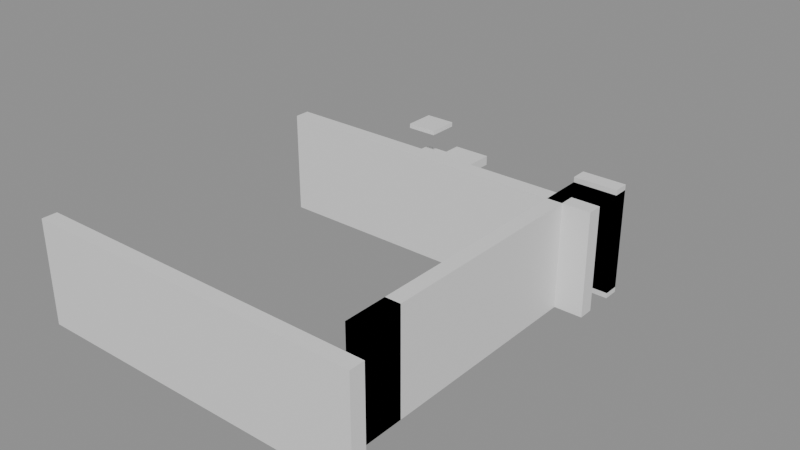 # Source: building_lego.blend  (saved by Blender 5.0.119; exported with 4.5.12 LTS)
import bpy
from mathutils import Matrix  # noqa: F401  (used for matrix-valued properties, if any)

bpy.ops.wm.read_factory_settings(use_empty=True)
scene = bpy.context.scene
scene.name = 'Scene'

# ---- collections
col_01_paredes_externas = bpy.data.collections.new('01_Paredes_Externas'); scene.collection.children.link(col_01_paredes_externas)
col_02_paredes_internas = bpy.data.collections.new('02_Paredes_Internas'); scene.collection.children.link(col_02_paredes_internas)
col_03_pisos_escadas = bpy.data.collections.new('03_Pisos_Escadas'); scene.collection.children.link(col_03_pisos_escadas)
col_04_moveis_decoracoes = bpy.data.collections.new('04_Moveis_Decoracoes'); scene.collection.children.link(col_04_moveis_decoracoes)

# ---- materials (node trees are filled in below, after node groups)
mat_mat_parede_externa = bpy.data.materials.new('Mat_Parede_Externa')
mat_mat_parede_interna = bpy.data.materials.new('Mat_Parede_Interna')
mat_mat_pisos = bpy.data.materials.new('Mat_Pisos')
mat_mat_moveis = bpy.data.materials.new('Mat_Moveis')

# ---- material node trees
mat_mat_parede_externa.use_nodes = True; mat_mat_parede_externa.node_tree.nodes.clear()
_N = mat_mat_parede_externa.node_tree.nodes; _L = mat_mat_parede_externa.node_tree.links
n0 = _N.new('ShaderNodeBsdfPrincipled'); n0.name = 'BSDF - Pré-fundamentado'; n0.location = (-200, 100)
n1 = _N.new('ShaderNodeOutputMaterial'); n1.name = 'Saída de material'; n1.location = (200, 100)
_L.new(n0.outputs[0], n1.inputs[0])
n1.is_active_output = True
mat_mat_parede_interna.use_nodes = True; mat_mat_parede_interna.node_tree.nodes.clear()
_N = mat_mat_parede_interna.node_tree.nodes; _L = mat_mat_parede_interna.node_tree.links
n0 = _N.new('ShaderNodeBsdfPrincipled'); n0.name = 'BSDF - Pré-fundamentado'; n0.location = (-200, 100)
n1 = _N.new('ShaderNodeOutputMaterial'); n1.name = 'Saída de material'; n1.location = (200, 100)
_L.new(n0.outputs[0], n1.inputs[0])
n1.is_active_output = True
mat_mat_pisos.use_nodes = True; mat_mat_pisos.node_tree.nodes.clear()
_N = mat_mat_pisos.node_tree.nodes; _L = mat_mat_pisos.node_tree.links
n0 = _N.new('ShaderNodeBsdfPrincipled'); n0.name = 'BSDF - Pré-fundamentado'; n0.location = (-200, 100)
n1 = _N.new('ShaderNodeOutputMaterial'); n1.name = 'Saída de material'; n1.location = (200, 100)
_L.new(n0.outputs[0], n1.inputs[0])
n1.is_active_output = True
mat_mat_moveis.use_nodes = True; mat_mat_moveis.node_tree.nodes.clear()
_N = mat_mat_moveis.node_tree.nodes; _L = mat_mat_moveis.node_tree.links
n0 = _N.new('ShaderNodeBsdfPrincipled'); n0.name = 'BSDF - Pré-fundamentado'; n0.location = (-200, 100)
n1 = _N.new('ShaderNodeOutputMaterial'); n1.name = 'Saída de material'; n1.location = (200, 100)
_L.new(n0.outputs[0], n1.inputs[0])
n1.is_active_output = True

# ---- meshes
me_bloco_stone_wall_4424_4400_z0 = bpy.data.meshes.new('Bloco_stone_wall_4424_4400_z0')
me_bloco_stone_wall_4424_4400_z0.from_pydata([(-0.5, -0.175, -1.2), (0.5, -0.175, -1.2), (0.5, 0.175, -1.2), (-0.5, 0.175, -1.2), (-0.5, -0.175, 1.2), (0.5, -0.175, 1.2), (0.5, 0.175, 1.2), (-0.5, 0.175, 1.2)], [], [(0, 1, 2, 3), (4, 7, 6, 5), (0, 4, 5, 1), (2, 6, 7, 3), (0, 3, 7, 4), (1, 5, 6, 2)])
me_bloco_stone_wall_4424_4400_z0.materials.append(mat_mat_parede_externa)
me_bloco_stone_wall_4424_4400_z0.update()
me_bloco_stone_wall_4425_4400_z0 = bpy.data.meshes.new('Bloco_stone_wall_4425_4400_z0')
me_bloco_stone_wall_4425_4400_z0.from_pydata([(-0.5, -0.175, -1.2), (0.5, -0.175, -1.2), (0.5, 0.175, -1.2), (-0.5, 0.175, -1.2), (-0.5, -0.175, 1.2), (0.5, -0.175, 1.2), (0.5, 0.175, 1.2), (-0.5, 0.175, 1.2)], [], [(0, 1, 2, 3), (4, 7, 6, 5), (0, 4, 5, 1), (2, 6, 7, 3), (0, 3, 7, 4), (1, 5, 6, 2)])
me_bloco_stone_wall_4425_4400_z0.materials.append(mat_mat_parede_externa)
me_bloco_stone_wall_4425_4400_z0.update()
me_bloco_stone_wall_4426_4400_z0 = bpy.data.meshes.new('Bloco_stone_wall_4426_4400_z0')
me_bloco_stone_wall_4426_4400_z0.from_pydata([(-0.5, -0.175, -1.2), (0.5, -0.175, -1.2), (0.5, 0.175, -1.2), (-0.5, 0.175, -1.2), (-0.5, -0.175, 1.2), (0.5, -0.175, 1.2), (0.5, 0.175, 1.2), (-0.5, 0.175, 1.2)], [], [(0, 1, 2, 3), (4, 7, 6, 5), (0, 4, 5, 1), (2, 6, 7, 3), (0, 3, 7, 4), (1, 5, 6, 2)])
me_bloco_stone_wall_4426_4400_z0.materials.append(mat_mat_parede_externa)
me_bloco_stone_wall_4426_4400_z0.update()
me_bloco_stone_wall_4427_4400_z0 = bpy.data.meshes.new('Bloco_stone_wall_4427_4400_z0')
me_bloco_stone_wall_4427_4400_z0.from_pydata([(-0.5, -0.175, -1.2), (0.5, -0.175, -1.2), (0.5, 0.175, -1.2), (-0.5, 0.175, -1.2), (-0.5, -0.175, 1.2), (0.5, -0.175, 1.2), (0.5, 0.175, 1.2), (-0.5, 0.175, 1.2)], [], [(0, 1, 2, 3), (4, 7, 6, 5), (0, 4, 5, 1), (2, 6, 7, 3), (0, 3, 7, 4), (1, 5, 6, 2)])
me_bloco_stone_wall_4427_4400_z0.materials.append(mat_mat_parede_externa)
me_bloco_stone_wall_4427_4400_z0.update()
me_bloco_stone_wall_4428_4400_z0 = bpy.data.meshes.new('Bloco_stone_wall_4428_4400_z0')
me_bloco_stone_wall_4428_4400_z0.from_pydata([(-0.5, -0.175, -1.2), (0.5, -0.175, -1.2), (0.5, 0.175, -1.2), (-0.5, 0.175, -1.2), (-0.5, -0.175, 1.2), (0.5, -0.175, 1.2), (0.5, 0.175, 1.2), (-0.5, 0.175, 1.2)], [], [(0, 1, 2, 3), (4, 7, 6, 5), (0, 4, 5, 1), (2, 6, 7, 3), (0, 3, 7, 4), (1, 5, 6, 2)])
me_bloco_stone_wall_4428_4400_z0.materials.append(mat_mat_parede_externa)
me_bloco_stone_wall_4428_4400_z0.update()
me_bloco_stone_wall_4429_4400_z0 = bpy.data.meshes.new('Bloco_stone_wall_4429_4400_z0')
me_bloco_stone_wall_4429_4400_z0.from_pydata([(-0.5, -0.175, -1.2), (0.5, -0.175, -1.2), (0.5, 0.175, -1.2), (-0.5, 0.175, -1.2), (-0.5, -0.175, 1.2), (0.5, -0.175, 1.2), (0.5, 0.175, 1.2), (-0.5, 0.175, 1.2)], [], [(0, 1, 2, 3), (4, 7, 6, 5), (0, 4, 5, 1), (2, 6, 7, 3), (0, 3, 7, 4), (1, 5, 6, 2)])
me_bloco_stone_wall_4429_4400_z0.materials.append(mat_mat_parede_externa)
me_bloco_stone_wall_4429_4400_z0.update()
me_bloco_stone_wall_4430_4400_z0 = bpy.data.meshes.new('Bloco_stone_wall_4430_4400_z0')
me_bloco_stone_wall_4430_4400_z0.from_pydata([(-0.5, -0.175, -1.2), (0.5, -0.175, -1.2), (0.5, 0.175, -1.2), (-0.5, 0.175, -1.2), (-0.5, -0.175, 1.2), (0.5, -0.175, 1.2), (0.5, 0.175, 1.2), (-0.5, 0.175, 1.2)], [], [(0, 1, 2, 3), (4, 7, 6, 5), (0, 4, 5, 1), (2, 6, 7, 3), (0, 3, 7, 4), (1, 5, 6, 2)])
me_bloco_stone_wall_4430_4400_z0.materials.append(mat_mat_parede_externa)
me_bloco_stone_wall_4430_4400_z0.update()
me_bloco_stone_wall_4431_4400_z0 = bpy.data.meshes.new('Bloco_stone_wall_4431_4400_z0')
me_bloco_stone_wall_4431_4400_z0.from_pydata([(-0.5, -0.175, -1.2), (0.5, -0.175, -1.2), (0.5, 0.175, -1.2), (-0.5, 0.175, -1.2), (-0.5, -0.175, 1.2), (0.5, -0.175, 1.2), (0.5, 0.175, 1.2), (-0.5, 0.175, 1.2)], [], [(0, 1, 2, 3), (4, 7, 6, 5), (0, 4, 5, 1), (2, 6, 7, 3), (0, 3, 7, 4), (1, 5, 6, 2)])
me_bloco_stone_wall_4431_4400_z0.materials.append(mat_mat_parede_externa)
me_bloco_stone_wall_4431_4400_z0.update()
me_bloco_stone_arch_4431_4408_z0 = bpy.data.meshes.new('Bloco_stone_arch_4431_4408_z0')
me_bloco_stone_arch_4431_4408_z0.from_pydata([(-0.5, -0.175, -1.2), (0.5, -0.175, -1.2), (0.5, 0.175, -1.2), (-0.5, 0.175, -1.2), (-0.5, -0.175, 1.2), (0.5, -0.175, 1.2), (0.5, 0.175, 1.2), (-0.5, 0.175, 1.2)], [], [(0, 1, 2, 3), (4, 7, 6, 5), (0, 4, 5, 1), (2, 6, 7, 3), (0, 3, 7, 4), (1, 5, 6, 2)])
me_bloco_stone_arch_4431_4408_z0.materials.append(mat_mat_parede_externa)
me_bloco_stone_arch_4431_4408_z0.update()
me_bloco_stone_arch_4431_4408_z1 = bpy.data.meshes.new('Bloco_stone_arch_4431_4408_z1')
me_bloco_stone_arch_4431_4408_z1.from_pydata([(-0.5, -0.175, -1.2), (0.5, -0.175, -1.2), (0.5, 0.175, -1.2), (-0.5, 0.175, -1.2), (-0.5, -0.175, 1.2), (0.5, -0.175, 1.2), (0.5, 0.175, 1.2), (-0.5, 0.175, 1.2)], [], [(0, 1, 2, 3), (4, 7, 6, 5), (0, 4, 5, 1), (2, 6, 7, 3), (0, 3, 7, 4), (1, 5, 6, 2)])
me_bloco_stone_arch_4431_4408_z1.materials.append(mat_mat_parede_externa)
me_bloco_stone_arch_4431_4408_z1.update()
me_bloco_stone_wall_4431_4401_z0 = bpy.data.meshes.new('Bloco_stone_wall_4431_4401_z0')
me_bloco_stone_wall_4431_4401_z0.from_pydata([(-0.175, -0.5, -1.2), (0.175, -0.5, -1.2), (0.175, 0.5, -1.2), (-0.175, 0.5, -1.2), (-0.175, -0.5, 1.2), (0.175, -0.5, 1.2), (0.175, 0.5, 1.2), (-0.175, 0.5, 1.2)], [], [(0, 1, 2, 3), (4, 7, 6, 5), (0, 4, 5, 1), (2, 6, 7, 3), (0, 3, 7, 4), (1, 5, 6, 2)])
me_bloco_stone_wall_4431_4401_z0.materials.append(mat_mat_parede_externa)
me_bloco_stone_wall_4431_4401_z0.update()
me_bloco_stone_post_4431_4401_z0 = bpy.data.meshes.new('Bloco_stone_post_4431_4401_z0')
me_bloco_stone_post_4431_4401_z0.from_pydata([(-0.175, -0.5, -1.2), (0.175, -0.5, -1.2), (0.175, 0.5, -1.2), (-0.175, 0.5, -1.2), (-0.175, -0.5, 1.2), (0.175, -0.5, 1.2), (0.175, 0.5, 1.2), (-0.175, 0.5, 1.2)], [], [(0, 1, 2, 3), (4, 7, 6, 5), (0, 4, 5, 1), (2, 6, 7, 3), (0, 3, 7, 4), (1, 5, 6, 2)])
me_bloco_stone_post_4431_4401_z0.materials.append(mat_mat_parede_externa)
me_bloco_stone_post_4431_4401_z0.update()
me_bloco_stone_wall_4431_4402_z0 = bpy.data.meshes.new('Bloco_stone_wall_4431_4402_z0')
me_bloco_stone_wall_4431_4402_z0.from_pydata([(-0.175, -0.5, -1.2), (0.175, -0.5, -1.2), (0.175, 0.5, -1.2), (-0.175, 0.5, -1.2), (-0.175, -0.5, 1.2), (0.175, -0.5, 1.2), (0.175, 0.5, 1.2), (-0.175, 0.5, 1.2)], [], [(0, 1, 2, 3), (4, 7, 6, 5), (0, 4, 5, 1), (2, 6, 7, 3), (0, 3, 7, 4), (1, 5, 6, 2)])
me_bloco_stone_wall_4431_4402_z0.materials.append(mat_mat_parede_externa)
me_bloco_stone_wall_4431_4402_z0.update()
me_bloco_stone_wall_4431_4403_z0 = bpy.data.meshes.new('Bloco_stone_wall_4431_4403_z0')
me_bloco_stone_wall_4431_4403_z0.from_pydata([(-0.175, -0.5, -1.2), (0.175, -0.5, -1.2), (0.175, 0.5, -1.2), (-0.175, 0.5, -1.2), (-0.175, -0.5, 1.2), (0.175, -0.5, 1.2), (0.175, 0.5, 1.2), (-0.175, 0.5, 1.2)], [], [(0, 1, 2, 3), (4, 7, 6, 5), (0, 4, 5, 1), (2, 6, 7, 3), (0, 3, 7, 4), (1, 5, 6, 2)])
me_bloco_stone_wall_4431_4403_z0.materials.append(mat_mat_parede_externa)
me_bloco_stone_wall_4431_4403_z0.update()
me_bloco_stone_wall_4431_4404_z0 = bpy.data.meshes.new('Bloco_stone_wall_4431_4404_z0')
me_bloco_stone_wall_4431_4404_z0.from_pydata([(-0.175, -0.5, -1.2), (0.175, -0.5, -1.2), (0.175, 0.5, -1.2), (-0.175, 0.5, -1.2), (-0.175, -0.5, 1.2), (0.175, -0.5, 1.2), (0.175, 0.5, 1.2), (-0.175, 0.5, 1.2)], [], [(0, 1, 2, 3), (4, 7, 6, 5), (0, 4, 5, 1), (2, 6, 7, 3), (0, 3, 7, 4), (1, 5, 6, 2)])
me_bloco_stone_wall_4431_4404_z0.materials.append(mat_mat_parede_externa)
me_bloco_stone_wall_4431_4404_z0.update()
me_bloco_stone_wall_4431_4405_z0 = bpy.data.meshes.new('Bloco_stone_wall_4431_4405_z0')
me_bloco_stone_wall_4431_4405_z0.from_pydata([(-0.175, -0.5, -1.2), (0.175, -0.5, -1.2), (0.175, 0.5, -1.2), (-0.175, 0.5, -1.2), (-0.175, -0.5, 1.2), (0.175, -0.5, 1.2), (0.175, 0.5, 1.2), (-0.175, 0.5, 1.2)], [], [(0, 1, 2, 3), (4, 7, 6, 5), (0, 4, 5, 1), (2, 6, 7, 3), (0, 3, 7, 4), (1, 5, 6, 2)])
me_bloco_stone_wall_4431_4405_z0.materials.append(mat_mat_parede_externa)
me_bloco_stone_wall_4431_4405_z0.update()
me_bloco_stone_wall_4431_4406_z0 = bpy.data.meshes.new('Bloco_stone_wall_4431_4406_z0')
me_bloco_stone_wall_4431_4406_z0.from_pydata([(-0.175, -0.5, -1.2), (0.175, -0.5, -1.2), (0.175, 0.5, -1.2), (-0.175, 0.5, -1.2), (-0.175, -0.5, 1.2), (0.175, -0.5, 1.2), (0.175, 0.5, 1.2), (-0.175, 0.5, 1.2)], [], [(0, 1, 2, 3), (4, 7, 6, 5), (0, 4, 5, 1), (2, 6, 7, 3), (0, 3, 7, 4), (1, 5, 6, 2)])
me_bloco_stone_wall_4431_4406_z0.materials.append(mat_mat_parede_externa)
me_bloco_stone_wall_4431_4406_z0.update()
me_bloco_stone_wall_4431_4407_z0_001 = bpy.data.meshes.new('Bloco_stone_wall_4431_4407_z0.001')
me_bloco_stone_wall_4431_4407_z0_001.from_pydata([(-0.175, -0.5, -1.2), (0.175, -0.5, -1.2), (0.175, 0.5, -1.2), (-0.175, 0.5, -1.2), (-0.175, -0.5, 1.2), (0.175, -0.5, 1.2), (0.175, 0.5, 1.2), (-0.175, 0.5, 1.2)], [], [(0, 1, 2, 3), (4, 7, 6, 5), (0, 4, 5, 1), (2, 6, 7, 3), (0, 3, 7, 4), (1, 5, 6, 2)])
me_bloco_stone_wall_4431_4407_z0_001.materials.append(mat_mat_parede_externa)
me_bloco_stone_wall_4431_4407_z0_001.update()
me_bloco_stone_post_4431_4407_z0 = bpy.data.meshes.new('Bloco_stone_post_4431_4407_z0')
me_bloco_stone_post_4431_4407_z0.from_pydata([(-0.175, -0.5, -1.2), (0.175, -0.5, -1.2), (0.175, 0.5, -1.2), (-0.175, 0.5, -1.2), (-0.175, -0.5, 1.2), (0.175, -0.5, 1.2), (0.175, 0.5, 1.2), (-0.175, 0.5, 1.2)], [], [(0, 1, 2, 3), (4, 7, 6, 5), (0, 4, 5, 1), (2, 6, 7, 3), (0, 3, 7, 4), (1, 5, 6, 2)])
me_bloco_stone_post_4431_4407_z0.materials.append(mat_mat_parede_externa)
me_bloco_stone_post_4431_4407_z0.update()
me_bloco_stone_wall_4424_4407_z0 = bpy.data.meshes.new('Bloco_stone_wall_4424_4407_z0')
me_bloco_stone_wall_4424_4407_z0.from_pydata([(-0.5, -0.175, -1.2), (0.5, -0.175, -1.2), (0.5, 0.175, -1.2), (-0.5, 0.175, -1.2), (-0.5, -0.175, 1.2), (0.5, -0.175, 1.2), (0.5, 0.175, 1.2), (-0.5, 0.175, 1.2)], [], [(0, 1, 2, 3), (4, 7, 6, 5), (0, 4, 5, 1), (2, 6, 7, 3), (0, 3, 7, 4), (1, 5, 6, 2)])
me_bloco_stone_wall_4424_4407_z0.materials.append(mat_mat_parede_interna)
me_bloco_stone_wall_4424_4407_z0.update()
me_bloco_stone_wall_4425_4407_z0 = bpy.data.meshes.new('Bloco_stone_wall_4425_4407_z0')
me_bloco_stone_wall_4425_4407_z0.from_pydata([(-0.5, -0.175, -1.2), (0.5, -0.175, -1.2), (0.5, 0.175, -1.2), (-0.5, 0.175, -1.2), (-0.5, -0.175, 1.2), (0.5, -0.175, 1.2), (0.5, 0.175, 1.2), (-0.5, 0.175, 1.2)], [], [(0, 1, 2, 3), (4, 7, 6, 5), (0, 4, 5, 1), (2, 6, 7, 3), (0, 3, 7, 4), (1, 5, 6, 2)])
me_bloco_stone_wall_4425_4407_z0.materials.append(mat_mat_parede_interna)
me_bloco_stone_wall_4425_4407_z0.update()
me_bloco_stone_wall_4426_4407_z0 = bpy.data.meshes.new('Bloco_stone_wall_4426_4407_z0')
me_bloco_stone_wall_4426_4407_z0.from_pydata([(-0.5, -0.175, -1.2), (0.5, -0.175, -1.2), (0.5, 0.175, -1.2), (-0.5, 0.175, -1.2), (-0.5, -0.175, 1.2), (0.5, -0.175, 1.2), (0.5, 0.175, 1.2), (-0.5, 0.175, 1.2)], [], [(0, 1, 2, 3), (4, 7, 6, 5), (0, 4, 5, 1), (2, 6, 7, 3), (0, 3, 7, 4), (1, 5, 6, 2)])
me_bloco_stone_wall_4426_4407_z0.materials.append(mat_mat_parede_interna)
me_bloco_stone_wall_4426_4407_z0.update()
me_bloco_stone_wall_4427_4407_z0 = bpy.data.meshes.new('Bloco_stone_wall_4427_4407_z0')
me_bloco_stone_wall_4427_4407_z0.from_pydata([(-0.5, -0.175, -1.2), (0.5, -0.175, -1.2), (0.5, 0.175, -1.2), (-0.5, 0.175, -1.2), (-0.5, -0.175, 1.2), (0.5, -0.175, 1.2), (0.5, 0.175, 1.2), (-0.5, 0.175, 1.2)], [], [(0, 1, 2, 3), (4, 7, 6, 5), (0, 4, 5, 1), (2, 6, 7, 3), (0, 3, 7, 4), (1, 5, 6, 2)])
me_bloco_stone_wall_4427_4407_z0.materials.append(mat_mat_parede_interna)
me_bloco_stone_wall_4427_4407_z0.update()
me_bloco_stone_wall_4428_4407_z0 = bpy.data.meshes.new('Bloco_stone_wall_4428_4407_z0')
me_bloco_stone_wall_4428_4407_z0.from_pydata([(-0.5, -0.175, -1.2), (0.5, -0.175, -1.2), (0.5, 0.175, -1.2), (-0.5, 0.175, -1.2), (-0.5, -0.175, 1.2), (0.5, -0.175, 1.2), (0.5, 0.175, 1.2), (-0.5, 0.175, 1.2)], [], [(0, 1, 2, 3), (4, 7, 6, 5), (0, 4, 5, 1), (2, 6, 7, 3), (0, 3, 7, 4), (1, 5, 6, 2)])
me_bloco_stone_wall_4428_4407_z0.materials.append(mat_mat_parede_interna)
me_bloco_stone_wall_4428_4407_z0.update()
me_bloco_stone_wall_4429_4407_z0 = bpy.data.meshes.new('Bloco_stone_wall_4429_4407_z0')
me_bloco_stone_wall_4429_4407_z0.from_pydata([(-0.5, -0.175, -1.2), (0.5, -0.175, -1.2), (0.5, 0.175, -1.2), (-0.5, 0.175, -1.2), (-0.5, -0.175, 1.2), (0.5, -0.175, 1.2), (0.5, 0.175, 1.2), (-0.5, 0.175, 1.2)], [], [(0, 1, 2, 3), (4, 7, 6, 5), (0, 4, 5, 1), (2, 6, 7, 3), (0, 3, 7, 4), (1, 5, 6, 2)])
me_bloco_stone_wall_4429_4407_z0.materials.append(mat_mat_parede_interna)
me_bloco_stone_wall_4429_4407_z0.update()
me_bloco_stone_wall_4430_4407_z0 = bpy.data.meshes.new('Bloco_stone_wall_4430_4407_z0')
me_bloco_stone_wall_4430_4407_z0.from_pydata([(-0.5, -0.175, -1.2), (0.5, -0.175, -1.2), (0.5, 0.175, -1.2), (-0.5, 0.175, -1.2), (-0.5, -0.175, 1.2), (0.5, -0.175, 1.2), (0.5, 0.175, 1.2), (-0.5, 0.175, 1.2)], [], [(0, 1, 2, 3), (4, 7, 6, 5), (0, 4, 5, 1), (2, 6, 7, 3), (0, 3, 7, 4), (1, 5, 6, 2)])
me_bloco_stone_wall_4430_4407_z0.materials.append(mat_mat_parede_interna)
me_bloco_stone_wall_4430_4407_z0.update()
me_bloco_stone_wall_4431_4407_z0 = bpy.data.meshes.new('Bloco_stone_wall_4431_4407_z0')
me_bloco_stone_wall_4431_4407_z0.from_pydata([(-0.5, -0.175, -1.2), (0.5, -0.175, -1.2), (0.5, 0.175, -1.2), (-0.5, 0.175, -1.2), (-0.5, -0.175, 1.2), (0.5, -0.175, 1.2), (0.5, 0.175, 1.2), (-0.5, 0.175, 1.2)], [], [(0, 1, 2, 3), (4, 7, 6, 5), (0, 4, 5, 1), (2, 6, 7, 3), (0, 3, 7, 4), (1, 5, 6, 2)])
me_bloco_stone_wall_4431_4407_z0.materials.append(mat_mat_parede_interna)
me_bloco_stone_wall_4431_4407_z0.update()
me_piso_stone_4424_4408_z0 = bpy.data.meshes.new('Piso_stone_4424_4408_z0')
me_piso_stone_4424_4408_z0.from_pydata([(-0.5, -0.5, -0.05), (0.5, -0.5, -0.05), (0.5, 0.5, -0.05), (-0.5, 0.5, -0.05), (-0.5, -0.5, 0.05), (0.5, -0.5, 0.05), (0.5, 0.5, 0.05), (-0.5, 0.5, 0.05)], [], [(0, 1, 2, 3), (4, 7, 6, 5), (0, 4, 5, 1), (2, 6, 7, 3), (0, 3, 7, 4), (1, 5, 6, 2)])
me_piso_stone_4424_4408_z0.materials.append(mat_mat_pisos)
me_piso_stone_4424_4408_z0.update()
me_piso_stone_4425_4408_z0 = bpy.data.meshes.new('Piso_stone_4425_4408_z0')
me_piso_stone_4425_4408_z0.from_pydata([(-0.5, -0.5, -0.05), (0.5, -0.5, -0.05), (0.5, 0.5, -0.05), (-0.5, 0.5, -0.05), (-0.5, -0.5, 0.05), (0.5, -0.5, 0.05), (0.5, 0.5, 0.05), (-0.5, 0.5, 0.05)], [], [(0, 1, 2, 3), (4, 7, 6, 5), (0, 4, 5, 1), (2, 6, 7, 3), (0, 3, 7, 4), (1, 5, 6, 2)])
me_piso_stone_4425_4408_z0.materials.append(mat_mat_pisos)
me_piso_stone_4425_4408_z0.update()
me_piso_stone_4426_4408_z0 = bpy.data.meshes.new('Piso_stone_4426_4408_z0')
me_piso_stone_4426_4408_z0.from_pydata([(-0.5, -0.5, -0.05), (0.5, -0.5, -0.05), (0.5, 0.5, -0.05), (-0.5, 0.5, -0.05), (-0.5, -0.5, 0.05), (0.5, -0.5, 0.05), (0.5, 0.5, 0.05), (-0.5, 0.5, 0.05)], [], [(0, 1, 2, 3), (4, 7, 6, 5), (0, 4, 5, 1), (2, 6, 7, 3), (0, 3, 7, 4), (1, 5, 6, 2)])
me_piso_stone_4426_4408_z0.materials.append(mat_mat_pisos)
me_piso_stone_4426_4408_z0.update()
me_piso_stone_4427_4408_z0 = bpy.data.meshes.new('Piso_stone_4427_4408_z0')
me_piso_stone_4427_4408_z0.from_pydata([(-0.5, -0.5, -0.05), (0.5, -0.5, -0.05), (0.5, 0.5, -0.05), (-0.5, 0.5, -0.05), (-0.5, -0.5, 0.05), (0.5, -0.5, 0.05), (0.5, 0.5, 0.05), (-0.5, 0.5, 0.05)], [], [(0, 1, 2, 3), (4, 7, 6, 5), (0, 4, 5, 1), (2, 6, 7, 3), (0, 3, 7, 4), (1, 5, 6, 2)])
me_piso_stone_4427_4408_z0.materials.append(mat_mat_pisos)
me_piso_stone_4427_4408_z0.update()
me_piso_stone_4424_4409_z0 = bpy.data.meshes.new('Piso_stone_4424_4409_z0')
me_piso_stone_4424_4409_z0.from_pydata([(-0.5, -0.5, -0.05), (0.5, -0.5, -0.05), (0.5, 0.5, -0.05), (-0.5, 0.5, -0.05), (-0.5, -0.5, 0.05), (0.5, -0.5, 0.05), (0.5, 0.5, 0.05), (-0.5, 0.5, 0.05)], [], [(0, 1, 2, 3), (4, 7, 6, 5), (0, 4, 5, 1), (2, 6, 7, 3), (0, 3, 7, 4), (1, 5, 6, 2)])
me_piso_stone_4424_4409_z0.materials.append(mat_mat_pisos)
me_piso_stone_4424_4409_z0.update()
me_piso_stone_4425_4409_z3 = bpy.data.meshes.new('Piso_stone_4425_4409_z3')
me_piso_stone_4425_4409_z3.from_pydata([(-0.5, -0.5, -0.05), (0.5, -0.5, -0.05), (0.5, 0.5, -0.05), (-0.5, 0.5, -0.05), (-0.5, -0.5, 0.05), (0.5, -0.5, 0.05), (0.5, 0.5, 0.05), (-0.5, 0.5, 0.05)], [], [(0, 1, 2, 3), (4, 7, 6, 5), (0, 4, 5, 1), (2, 6, 7, 3), (0, 3, 7, 4), (1, 5, 6, 2)])
me_piso_stone_4425_4409_z3.materials.append(mat_mat_pisos)
me_piso_stone_4425_4409_z3.update()
me_piso_stone_4425_4409_z0 = bpy.data.meshes.new('Piso_stone_4425_4409_z0')
me_piso_stone_4425_4409_z0.from_pydata([(-0.5, -0.5, -0.05), (0.5, -0.5, -0.05), (0.5, 0.5, -0.05), (-0.5, 0.5, -0.05), (-0.5, -0.5, 0.05), (0.5, -0.5, 0.05), (0.5, 0.5, 0.05), (-0.5, 0.5, 0.05)], [], [(0, 1, 2, 3), (4, 7, 6, 5), (0, 4, 5, 1), (2, 6, 7, 3), (0, 3, 7, 4), (1, 5, 6, 2)])
me_piso_stone_4425_4409_z0.materials.append(mat_mat_pisos)
me_piso_stone_4425_4409_z0.update()
me_piso_stone_4426_4409_z0 = bpy.data.meshes.new('Piso_stone_4426_4409_z0')
me_piso_stone_4426_4409_z0.from_pydata([(-0.5, -0.5, -0.05), (0.5, -0.5, -0.05), (0.5, 0.5, -0.05), (-0.5, 0.5, -0.05), (-0.5, -0.5, 0.05), (0.5, -0.5, 0.05), (0.5, 0.5, 0.05), (-0.5, 0.5, 0.05)], [], [(0, 1, 2, 3), (4, 7, 6, 5), (0, 4, 5, 1), (2, 6, 7, 3), (0, 3, 7, 4), (1, 5, 6, 2)])
me_piso_stone_4426_4409_z0.materials.append(mat_mat_pisos)
me_piso_stone_4426_4409_z0.update()
me_piso_stone_4424_4410_z0 = bpy.data.meshes.new('Piso_stone_4424_4410_z0')
me_piso_stone_4424_4410_z0.from_pydata([(-0.5, -0.5, -0.05), (0.5, -0.5, -0.05), (0.5, 0.5, -0.05), (-0.5, 0.5, -0.05), (-0.5, -0.5, 0.05), (0.5, -0.5, 0.05), (0.5, 0.5, 0.05), (-0.5, 0.5, 0.05)], [], [(0, 1, 2, 3), (4, 7, 6, 5), (0, 4, 5, 1), (2, 6, 7, 3), (0, 3, 7, 4), (1, 5, 6, 2)])
me_piso_stone_4424_4410_z0.materials.append(mat_mat_pisos)
me_piso_stone_4424_4410_z0.update()
me_piso_stone_4425_4410_z0 = bpy.data.meshes.new('Piso_stone_4425_4410_z0')
me_piso_stone_4425_4410_z0.from_pydata([(-0.5, -0.5, -0.05), (0.5, -0.5, -0.05), (0.5, 0.5, -0.05), (-0.5, 0.5, -0.05), (-0.5, -0.5, 0.05), (0.5, -0.5, 0.05), (0.5, 0.5, 0.05), (-0.5, 0.5, 0.05)], [], [(0, 1, 2, 3), (4, 7, 6, 5), (0, 4, 5, 1), (2, 6, 7, 3), (0, 3, 7, 4), (1, 5, 6, 2)])
me_piso_stone_4425_4410_z0.materials.append(mat_mat_pisos)
me_piso_stone_4425_4410_z0.update()
me_piso_stone_4426_4410_z0 = bpy.data.meshes.new('Piso_stone_4426_4410_z0')
me_piso_stone_4426_4410_z0.from_pydata([(-0.5, -0.5, -0.05), (0.5, -0.5, -0.05), (0.5, 0.5, -0.05), (-0.5, 0.5, -0.05), (-0.5, -0.5, 0.05), (0.5, -0.5, 0.05), (0.5, 0.5, 0.05), (-0.5, 0.5, 0.05)], [], [(0, 1, 2, 3), (4, 7, 6, 5), (0, 4, 5, 1), (2, 6, 7, 3), (0, 3, 7, 4), (1, 5, 6, 2)])
me_piso_stone_4426_4410_z0.materials.append(mat_mat_pisos)
me_piso_stone_4426_4410_z0.update()
me_piso_stone_4424_4411_z0 = bpy.data.meshes.new('Piso_stone_4424_4411_z0')
me_piso_stone_4424_4411_z0.from_pydata([(-0.5, -0.5, -0.05), (0.5, -0.5, -0.05), (0.5, 0.5, -0.05), (-0.5, 0.5, -0.05), (-0.5, -0.5, 0.05), (0.5, -0.5, 0.05), (0.5, 0.5, 0.05), (-0.5, 0.5, 0.05)], [], [(0, 1, 2, 3), (4, 7, 6, 5), (0, 4, 5, 1), (2, 6, 7, 3), (0, 3, 7, 4), (1, 5, 6, 2)])
me_piso_stone_4424_4411_z0.materials.append(mat_mat_pisos)
me_piso_stone_4424_4411_z0.update()
me_degrau_4427_4409_z0 = bpy.data.meshes.new('Degrau_4427_4409_z0')
me_degrau_4427_4409_z0.from_pydata([(-0.5, -0.5, -0.125), (0.5, -0.5, -0.125), (0.5, 0.5, -0.125), (-0.5, 0.5, -0.125), (-0.5, -0.5, 0.125), (0.5, -0.5, 0.125), (0.5, 0.5, 0.125), (-0.5, 0.5, 0.125)], [], [(0, 1, 2, 3), (4, 7, 6, 5), (0, 4, 5, 1), (2, 6, 7, 3), (0, 3, 7, 4), (1, 5, 6, 2)])
me_degrau_4427_4409_z0.materials.append(mat_mat_pisos)
me_degrau_4427_4409_z0.update()
me_degrau_4425_4411_z0 = bpy.data.meshes.new('Degrau_4425_4411_z0')
me_degrau_4425_4411_z0.from_pydata([(-0.5, -0.5, -0.125), (0.5, -0.5, -0.125), (0.5, 0.5, -0.125), (-0.5, 0.5, -0.125), (-0.5, -0.5, 0.125), (0.5, -0.5, 0.125), (0.5, 0.5, 0.125), (-0.5, 0.5, 0.125)], [], [(0, 1, 2, 3), (4, 7, 6, 5), (0, 4, 5, 1), (2, 6, 7, 3), (0, 3, 7, 4), (1, 5, 6, 2)])
me_degrau_4425_4411_z0.materials.append(mat_mat_pisos)
me_degrau_4425_4411_z0.update()
me_movel_brazier_4427_4408_z7 = bpy.data.meshes.new('Movel_brazier_4427_4408_z7')
me_movel_brazier_4427_4408_z7.from_pydata([(-0.4, -0.4, -0.06), (0.4, -0.4, -0.06), (0.4, 0.4, -0.06), (-0.4, 0.4, -0.06), (-0.4, -0.4, 0.06), (0.4, -0.4, 0.06), (0.4, 0.4, 0.06), (-0.4, 0.4, 0.06)], [], [(0, 1, 2, 3), (4, 7, 6, 5), (0, 4, 5, 1), (2, 6, 7, 3), (0, 3, 7, 4), (1, 5, 6, 2)])
me_movel_brazier_4427_4408_z7.materials.append(mat_mat_moveis)
me_movel_brazier_4427_4408_z7.update()
me_movel_brazier_4424_4411_z7 = bpy.data.meshes.new('Movel_brazier_4424_4411_z7')
me_movel_brazier_4424_4411_z7.from_pydata([(-0.4, -0.4, -0.06), (0.4, -0.4, -0.06), (0.4, 0.4, -0.06), (-0.4, 0.4, -0.06), (-0.4, -0.4, 0.06), (0.4, -0.4, 0.06), (0.4, 0.4, 0.06), (-0.4, 0.4, 0.06)], [], [(0, 1, 2, 3), (4, 7, 6, 5), (0, 4, 5, 1), (2, 6, 7, 3), (0, 3, 7, 4), (1, 5, 6, 2)])
me_movel_brazier_4424_4411_z7.materials.append(mat_mat_moveis)
me_movel_brazier_4424_4411_z7.update()

# ---- objects
ob_parede_externa_norte_y4400_x4424_4431 = bpy.data.objects.new('Parede_Externa_Norte_Y4400_X4424_4431', None)
ob_bloco_stone_wall_4424_4400_z0 = bpy.data.objects.new('Bloco_stone_wall_4424_4400_z0', me_bloco_stone_wall_4424_4400_z0)
ob_bloco_stone_wall_4425_4400_z0 = bpy.data.objects.new('Bloco_stone_wall_4425_4400_z0', me_bloco_stone_wall_4425_4400_z0)
ob_bloco_stone_wall_4426_4400_z0 = bpy.data.objects.new('Bloco_stone_wall_4426_4400_z0', me_bloco_stone_wall_4426_4400_z0)
ob_bloco_stone_wall_4427_4400_z0 = bpy.data.objects.new('Bloco_stone_wall_4427_4400_z0', me_bloco_stone_wall_4427_4400_z0)
ob_bloco_stone_wall_4428_4400_z0 = bpy.data.objects.new('Bloco_stone_wall_4428_4400_z0', me_bloco_stone_wall_4428_4400_z0)
ob_bloco_stone_wall_4429_4400_z0 = bpy.data.objects.new('Bloco_stone_wall_4429_4400_z0', me_bloco_stone_wall_4429_4400_z0)
ob_bloco_stone_wall_4430_4400_z0 = bpy.data.objects.new('Bloco_stone_wall_4430_4400_z0', me_bloco_stone_wall_4430_4400_z0)
ob_bloco_stone_wall_4431_4400_z0 = bpy.data.objects.new('Bloco_stone_wall_4431_4400_z0', me_bloco_stone_wall_4431_4400_z0)
ob_parede_externa_sul_y4408_x4431_4431 = bpy.data.objects.new('Parede_Externa_Sul_Y4408_X4431_4431', None)
ob_bloco_stone_arch_4431_4408_z0 = bpy.data.objects.new('Bloco_stone_arch_4431_4408_z0', me_bloco_stone_arch_4431_4408_z0)
ob_bloco_stone_arch_4431_4408_z1 = bpy.data.objects.new('Bloco_stone_arch_4431_4408_z1', me_bloco_stone_arch_4431_4408_z1)
ob_parede_externa_leste_x4431_y4401_4407 = bpy.data.objects.new('Parede_Externa_Leste_X4431_Y4401_4407', None)
ob_bloco_stone_wall_4431_4401_z0 = bpy.data.objects.new('Bloco_stone_wall_4431_4401_z0', me_bloco_stone_wall_4431_4401_z0)
ob_bloco_stone_post_4431_4401_z0 = bpy.data.objects.new('Bloco_stone_post_4431_4401_z0', me_bloco_stone_post_4431_4401_z0)
ob_bloco_stone_wall_4431_4402_z0 = bpy.data.objects.new('Bloco_stone_wall_4431_4402_z0', me_bloco_stone_wall_4431_4402_z0)
ob_bloco_stone_wall_4431_4403_z0 = bpy.data.objects.new('Bloco_stone_wall_4431_4403_z0', me_bloco_stone_wall_4431_4403_z0)
ob_bloco_stone_wall_4431_4404_z0 = bpy.data.objects.new('Bloco_stone_wall_4431_4404_z0', me_bloco_stone_wall_4431_4404_z0)
ob_bloco_stone_wall_4431_4405_z0 = bpy.data.objects.new('Bloco_stone_wall_4431_4405_z0', me_bloco_stone_wall_4431_4405_z0)
ob_bloco_stone_wall_4431_4406_z0 = bpy.data.objects.new('Bloco_stone_wall_4431_4406_z0', me_bloco_stone_wall_4431_4406_z0)
ob_bloco_stone_wall_4431_4407_z0_001 = bpy.data.objects.new('Bloco_stone_wall_4431_4407_z0.001', me_bloco_stone_wall_4431_4407_z0_001)
ob_bloco_stone_post_4431_4407_z0 = bpy.data.objects.new('Bloco_stone_post_4431_4407_z0', me_bloco_stone_post_4431_4407_z0)
ob_parede_interna_ew_02_y4407_x4424_4431 = bpy.data.objects.new('Parede_Interna_EW_02_Y4407_X4424_4431', None)
ob_bloco_stone_wall_4424_4407_z0 = bpy.data.objects.new('Bloco_stone_wall_4424_4407_z0', me_bloco_stone_wall_4424_4407_z0)
ob_bloco_stone_wall_4425_4407_z0 = bpy.data.objects.new('Bloco_stone_wall_4425_4407_z0', me_bloco_stone_wall_4425_4407_z0)
ob_bloco_stone_wall_4426_4407_z0 = bpy.data.objects.new('Bloco_stone_wall_4426_4407_z0', me_bloco_stone_wall_4426_4407_z0)
ob_bloco_stone_wall_4427_4407_z0 = bpy.data.objects.new('Bloco_stone_wall_4427_4407_z0', me_bloco_stone_wall_4427_4407_z0)
ob_bloco_stone_wall_4428_4407_z0 = bpy.data.objects.new('Bloco_stone_wall_4428_4407_z0', me_bloco_stone_wall_4428_4407_z0)
ob_bloco_stone_wall_4429_4407_z0 = bpy.data.objects.new('Bloco_stone_wall_4429_4407_z0', me_bloco_stone_wall_4429_4407_z0)
ob_bloco_stone_wall_4430_4407_z0 = bpy.data.objects.new('Bloco_stone_wall_4430_4407_z0', me_bloco_stone_wall_4430_4407_z0)
ob_bloco_stone_wall_4431_4407_z0 = bpy.data.objects.new('Bloco_stone_wall_4431_4407_z0', me_bloco_stone_wall_4431_4407_z0)
ob_pisos_lajes = bpy.data.objects.new('Pisos_Lajes', None)
ob_piso_stone_4424_4408_z0 = bpy.data.objects.new('Piso_stone_4424_4408_z0', me_piso_stone_4424_4408_z0)
ob_piso_stone_4425_4408_z0 = bpy.data.objects.new('Piso_stone_4425_4408_z0', me_piso_stone_4425_4408_z0)
ob_piso_stone_4426_4408_z0 = bpy.data.objects.new('Piso_stone_4426_4408_z0', me_piso_stone_4426_4408_z0)
ob_piso_stone_4427_4408_z0 = bpy.data.objects.new('Piso_stone_4427_4408_z0', me_piso_stone_4427_4408_z0)
ob_piso_stone_4424_4409_z0 = bpy.data.objects.new('Piso_stone_4424_4409_z0', me_piso_stone_4424_4409_z0)
ob_piso_stone_4425_4409_z3 = bpy.data.objects.new('Piso_stone_4425_4409_z3', me_piso_stone_4425_4409_z3)
ob_piso_stone_4425_4409_z0 = bpy.data.objects.new('Piso_stone_4425_4409_z0', me_piso_stone_4425_4409_z0)
ob_piso_stone_4426_4409_z0 = bpy.data.objects.new('Piso_stone_4426_4409_z0', me_piso_stone_4426_4409_z0)
ob_piso_stone_4424_4410_z0 = bpy.data.objects.new('Piso_stone_4424_4410_z0', me_piso_stone_4424_4410_z0)
ob_piso_stone_4425_4410_z0 = bpy.data.objects.new('Piso_stone_4425_4410_z0', me_piso_stone_4425_4410_z0)
ob_piso_stone_4426_4410_z0 = bpy.data.objects.new('Piso_stone_4426_4410_z0', me_piso_stone_4426_4410_z0)
ob_piso_stone_4424_4411_z0 = bpy.data.objects.new('Piso_stone_4424_4411_z0', me_piso_stone_4424_4411_z0)
ob_escadas_corrim_os = bpy.data.objects.new('Escadas_Corrimãos', None)
ob_degrau_4427_4409_z0 = bpy.data.objects.new('Degrau_4427_4409_z0', me_degrau_4427_4409_z0)
ob_degrau_4425_4411_z0 = bpy.data.objects.new('Degrau_4425_4411_z0', me_degrau_4425_4411_z0)
ob_moveis_decoracoes = bpy.data.objects.new('Moveis_Decoracoes', None)
ob_movel_brazier_4427_4408_z7 = bpy.data.objects.new('Movel_brazier_4427_4408_z7', me_movel_brazier_4427_4408_z7)
ob_movel_brazier_4424_4411_z7 = bpy.data.objects.new('Movel_brazier_4424_4411_z7', me_movel_brazier_4424_4411_z7)

# ---- transforms, parenting, visibility, modifiers, constraints
ob_parede_externa_norte_y4400_x4424_4431.location = (0.0, -5.5, 0.0)
ob_parede_externa_norte_y4400_x4424_4431.empty_display_type = 'CUBE'
ob_bloco_stone_wall_4424_4400_z0.parent = ob_parede_externa_norte_y4400_x4424_4431
ob_bloco_stone_wall_4424_4400_z0.matrix_parent_inverse = Matrix(((1.0, -0.0, 0.0, -0.0), (-0.0, 1.0, -0.0, 5.5), (0.0, -0.0, 1.0, -0.0), (-0.0, 0.0, -0.0, 1.0)))
ob_bloco_stone_wall_4424_4400_z0.location = (-3.5, -5.825, 1.2)
ob_bloco_stone_wall_4425_4400_z0.parent = ob_parede_externa_norte_y4400_x4424_4431
ob_bloco_stone_wall_4425_4400_z0.matrix_parent_inverse = Matrix(((1.0, -0.0, 0.0, -0.0), (-0.0, 1.0, -0.0, 5.5), (0.0, -0.0, 1.0, -0.0), (-0.0, 0.0, -0.0, 1.0)))
ob_bloco_stone_wall_4425_4400_z0.location = (-2.5, -5.825, 1.2)
ob_bloco_stone_wall_4426_4400_z0.parent = ob_parede_externa_norte_y4400_x4424_4431
ob_bloco_stone_wall_4426_4400_z0.matrix_parent_inverse = Matrix(((1.0, -0.0, 0.0, -0.0), (-0.0, 1.0, -0.0, 5.5), (0.0, -0.0, 1.0, -0.0), (-0.0, 0.0, -0.0, 1.0)))
ob_bloco_stone_wall_4426_4400_z0.location = (-1.5, -5.825, 1.2)
ob_bloco_stone_wall_4427_4400_z0.parent = ob_parede_externa_norte_y4400_x4424_4431
ob_bloco_stone_wall_4427_4400_z0.matrix_parent_inverse = Matrix(((1.0, -0.0, 0.0, -0.0), (-0.0, 1.0, -0.0, 5.5), (0.0, -0.0, 1.0, -0.0), (-0.0, 0.0, -0.0, 1.0)))
ob_bloco_stone_wall_4427_4400_z0.location = (-0.5, -5.825, 1.2)
ob_bloco_stone_wall_4428_4400_z0.parent = ob_parede_externa_norte_y4400_x4424_4431
ob_bloco_stone_wall_4428_4400_z0.matrix_parent_inverse = Matrix(((1.0, -0.0, 0.0, -0.0), (-0.0, 1.0, -0.0, 5.5), (0.0, -0.0, 1.0, -0.0), (-0.0, 0.0, -0.0, 1.0)))
ob_bloco_stone_wall_4428_4400_z0.location = (0.5, -5.825, 1.2)
ob_bloco_stone_wall_4429_4400_z0.parent = ob_parede_externa_norte_y4400_x4424_4431
ob_bloco_stone_wall_4429_4400_z0.matrix_parent_inverse = Matrix(((1.0, -0.0, 0.0, -0.0), (-0.0, 1.0, -0.0, 5.5), (0.0, -0.0, 1.0, -0.0), (-0.0, 0.0, -0.0, 1.0)))
ob_bloco_stone_wall_4429_4400_z0.location = (1.5, -5.825, 1.2)
ob_bloco_stone_wall_4430_4400_z0.parent = ob_parede_externa_norte_y4400_x4424_4431
ob_bloco_stone_wall_4430_4400_z0.matrix_parent_inverse = Matrix(((1.0, -0.0, 0.0, -0.0), (-0.0, 1.0, -0.0, 5.5), (0.0, -0.0, 1.0, -0.0), (-0.0, 0.0, -0.0, 1.0)))
ob_bloco_stone_wall_4430_4400_z0.location = (2.5, -5.825, 1.2)
ob_bloco_stone_wall_4431_4400_z0.parent = ob_parede_externa_norte_y4400_x4424_4431
ob_bloco_stone_wall_4431_4400_z0.matrix_parent_inverse = Matrix(((1.0, -0.0, 0.0, -0.0), (-0.0, 1.0, -0.0, 5.5), (0.0, -0.0, 1.0, -0.0), (-0.0, 0.0, -0.0, 1.0)))
ob_bloco_stone_wall_4431_4400_z0.location = (3.5, -5.825, 1.2)
ob_parede_externa_sul_y4408_x4431_4431.location = (3.5, 2.5, 0.0)
ob_parede_externa_sul_y4408_x4431_4431.empty_display_type = 'CUBE'
ob_bloco_stone_arch_4431_4408_z0.parent = ob_parede_externa_sul_y4408_x4431_4431
ob_bloco_stone_arch_4431_4408_z0.matrix_parent_inverse = Matrix(((1.0, -0.0, 0.0, -3.5), (-0.0, 1.0, -0.0, -2.5), (0.0, -0.0, 1.0, -0.0), (-0.0, 0.0, -0.0, 1.0)))
ob_bloco_stone_arch_4431_4408_z0.location = (3.5, 2.175, 1.2)
ob_bloco_stone_arch_4431_4408_z1.parent = ob_parede_externa_sul_y4408_x4431_4431
ob_bloco_stone_arch_4431_4408_z1.matrix_parent_inverse = Matrix(((1.0, -0.0, 0.0, -3.5), (-0.0, 1.0, -0.0, -2.5), (0.0, -0.0, 1.0, -0.0), (-0.0, 0.0, -0.0, 1.0)))
ob_bloco_stone_arch_4431_4408_z1.location = (3.5, 2.175, 1.32)
ob_parede_externa_leste_x4431_y4401_4407.location = (3.5, -1.5, 0.0)
ob_parede_externa_leste_x4431_y4401_4407.empty_display_type = 'CUBE'
ob_bloco_stone_wall_4431_4401_z0.parent = ob_parede_externa_leste_x4431_y4401_4407
ob_bloco_stone_wall_4431_4401_z0.matrix_parent_inverse = Matrix(((1.0, -0.0, 0.0, -3.5), (-0.0, 1.0, -0.0, 1.5), (0.0, -0.0, 1.0, -0.0), (-0.0, 0.0, -0.0, 1.0)))
ob_bloco_stone_wall_4431_4401_z0.location = (3.175, -4.5, 1.2)
ob_bloco_stone_post_4431_4401_z0.parent = ob_parede_externa_leste_x4431_y4401_4407
ob_bloco_stone_post_4431_4401_z0.matrix_parent_inverse = Matrix(((1.0, -0.0, 0.0, -3.5), (-0.0, 1.0, -0.0, 1.5), (0.0, -0.0, 1.0, -0.0), (-0.0, 0.0, -0.0, 1.0)))
ob_bloco_stone_post_4431_4401_z0.location = (3.175, -4.5, 1.2)
ob_bloco_stone_wall_4431_4402_z0.parent = ob_parede_externa_leste_x4431_y4401_4407
ob_bloco_stone_wall_4431_4402_z0.matrix_parent_inverse = Matrix(((1.0, -0.0, 0.0, -3.5), (-0.0, 1.0, -0.0, 1.5), (0.0, -0.0, 1.0, -0.0), (-0.0, 0.0, -0.0, 1.0)))
ob_bloco_stone_wall_4431_4402_z0.location = (3.175, -3.5, 1.2)
ob_bloco_stone_wall_4431_4403_z0.parent = ob_parede_externa_leste_x4431_y4401_4407
ob_bloco_stone_wall_4431_4403_z0.matrix_parent_inverse = Matrix(((1.0, -0.0, 0.0, -3.5), (-0.0, 1.0, -0.0, 1.5), (0.0, -0.0, 1.0, -0.0), (-0.0, 0.0, -0.0, 1.0)))
ob_bloco_stone_wall_4431_4403_z0.location = (3.175, -2.5, 1.2)
ob_bloco_stone_wall_4431_4404_z0.parent = ob_parede_externa_leste_x4431_y4401_4407
ob_bloco_stone_wall_4431_4404_z0.matrix_parent_inverse = Matrix(((1.0, -0.0, 0.0, -3.5), (-0.0, 1.0, -0.0, 1.5), (0.0, -0.0, 1.0, -0.0), (-0.0, 0.0, -0.0, 1.0)))
ob_bloco_stone_wall_4431_4404_z0.location = (3.175, -1.5, 1.2)
ob_bloco_stone_wall_4431_4405_z0.parent = ob_parede_externa_leste_x4431_y4401_4407
ob_bloco_stone_wall_4431_4405_z0.matrix_parent_inverse = Matrix(((1.0, -0.0, 0.0, -3.5), (-0.0, 1.0, -0.0, 1.5), (0.0, -0.0, 1.0, -0.0), (-0.0, 0.0, -0.0, 1.0)))
ob_bloco_stone_wall_4431_4405_z0.location = (3.175, -0.5, 1.2)
ob_bloco_stone_wall_4431_4406_z0.parent = ob_parede_externa_leste_x4431_y4401_4407
ob_bloco_stone_wall_4431_4406_z0.matrix_parent_inverse = Matrix(((1.0, -0.0, 0.0, -3.5), (-0.0, 1.0, -0.0, 1.5), (0.0, -0.0, 1.0, -0.0), (-0.0, 0.0, -0.0, 1.0)))
ob_bloco_stone_wall_4431_4406_z0.location = (3.175, 0.5, 1.2)
ob_bloco_stone_wall_4431_4407_z0_001.parent = ob_parede_externa_leste_x4431_y4401_4407
ob_bloco_stone_wall_4431_4407_z0_001.matrix_parent_inverse = Matrix(((1.0, -0.0, 0.0, -3.5), (-0.0, 1.0, -0.0, 1.5), (0.0, -0.0, 1.0, -0.0), (-0.0, 0.0, -0.0, 1.0)))
ob_bloco_stone_wall_4431_4407_z0_001.location = (3.175, 1.5, 1.2)
ob_bloco_stone_post_4431_4407_z0.parent = ob_parede_externa_leste_x4431_y4401_4407
ob_bloco_stone_post_4431_4407_z0.matrix_parent_inverse = Matrix(((1.0, -0.0, 0.0, -3.5), (-0.0, 1.0, -0.0, 1.5), (0.0, -0.0, 1.0, -0.0), (-0.0, 0.0, -0.0, 1.0)))
ob_bloco_stone_post_4431_4407_z0.location = (3.175, 1.5, 1.2)
ob_parede_interna_ew_02_y4407_x4424_4431.location = (0.0, 1.5, 0.0)
ob_parede_interna_ew_02_y4407_x4424_4431.empty_display_type = 'CUBE'
ob_bloco_stone_wall_4424_4407_z0.parent = ob_parede_interna_ew_02_y4407_x4424_4431
ob_bloco_stone_wall_4424_4407_z0.matrix_parent_inverse = Matrix(((1.0, -0.0, 0.0, -0.0), (-0.0, 1.0, -0.0, -1.5), (0.0, -0.0, 1.0, -0.0), (-0.0, 0.0, -0.0, 1.0)))
ob_bloco_stone_wall_4424_4407_z0.location = (-3.5, 1.175, 1.2)
ob_bloco_stone_wall_4425_4407_z0.parent = ob_parede_interna_ew_02_y4407_x4424_4431
ob_bloco_stone_wall_4425_4407_z0.matrix_parent_inverse = Matrix(((1.0, -0.0, 0.0, -0.0), (-0.0, 1.0, -0.0, -1.5), (0.0, -0.0, 1.0, -0.0), (-0.0, 0.0, -0.0, 1.0)))
ob_bloco_stone_wall_4425_4407_z0.location = (-2.5, 1.175, 1.2)
ob_bloco_stone_wall_4426_4407_z0.parent = ob_parede_interna_ew_02_y4407_x4424_4431
ob_bloco_stone_wall_4426_4407_z0.matrix_parent_inverse = Matrix(((1.0, -0.0, 0.0, -0.0), (-0.0, 1.0, -0.0, -1.5), (0.0, -0.0, 1.0, -0.0), (-0.0, 0.0, -0.0, 1.0)))
ob_bloco_stone_wall_4426_4407_z0.location = (-1.5, 1.175, 1.2)
ob_bloco_stone_wall_4427_4407_z0.parent = ob_parede_interna_ew_02_y4407_x4424_4431
ob_bloco_stone_wall_4427_4407_z0.matrix_parent_inverse = Matrix(((1.0, -0.0, 0.0, -0.0), (-0.0, 1.0, -0.0, -1.5), (0.0, -0.0, 1.0, -0.0), (-0.0, 0.0, -0.0, 1.0)))
ob_bloco_stone_wall_4427_4407_z0.location = (-0.5, 1.175, 1.2)
ob_bloco_stone_wall_4428_4407_z0.parent = ob_parede_interna_ew_02_y4407_x4424_4431
ob_bloco_stone_wall_4428_4407_z0.matrix_parent_inverse = Matrix(((1.0, -0.0, 0.0, -0.0), (-0.0, 1.0, -0.0, -1.5), (0.0, -0.0, 1.0, -0.0), (-0.0, 0.0, -0.0, 1.0)))
ob_bloco_stone_wall_4428_4407_z0.location = (0.5, 1.175, 1.2)
ob_bloco_stone_wall_4429_4407_z0.parent = ob_parede_interna_ew_02_y4407_x4424_4431
ob_bloco_stone_wall_4429_4407_z0.matrix_parent_inverse = Matrix(((1.0, -0.0, 0.0, -0.0), (-0.0, 1.0, -0.0, -1.5), (0.0, -0.0, 1.0, -0.0), (-0.0, 0.0, -0.0, 1.0)))
ob_bloco_stone_wall_4429_4407_z0.location = (1.5, 1.175, 1.2)
ob_bloco_stone_wall_4430_4407_z0.parent = ob_parede_interna_ew_02_y4407_x4424_4431
ob_bloco_stone_wall_4430_4407_z0.matrix_parent_inverse = Matrix(((1.0, -0.0, 0.0, -0.0), (-0.0, 1.0, -0.0, -1.5), (0.0, -0.0, 1.0, -0.0), (-0.0, 0.0, -0.0, 1.0)))
ob_bloco_stone_wall_4430_4407_z0.location = (2.5, 1.175, 1.2)
ob_bloco_stone_wall_4431_4407_z0.parent = ob_parede_interna_ew_02_y4407_x4424_4431
ob_bloco_stone_wall_4431_4407_z0.matrix_parent_inverse = Matrix(((1.0, -0.0, 0.0, -0.0), (-0.0, 1.0, -0.0, -1.5), (0.0, -0.0, 1.0, -0.0), (-0.0, 0.0, -0.0, 1.0)))
ob_bloco_stone_wall_4431_4407_z0.location = (3.5, 1.175, 1.2)
ob_pisos_lajes.location = (0.0, 0.0, 0.0)
ob_pisos_lajes.empty_display_type = 'CUBE'
ob_piso_stone_4424_4408_z0.parent = ob_pisos_lajes
ob_piso_stone_4424_4408_z0.location = (-3.5, 2.5, -0.05)
ob_piso_stone_4425_4408_z0.parent = ob_pisos_lajes
ob_piso_stone_4425_4408_z0.location = (-2.5, 2.5, -0.05)
ob_piso_stone_4426_4408_z0.parent = ob_pisos_lajes
ob_piso_stone_4426_4408_z0.location = (-1.5, 2.5, -0.05)
ob_piso_stone_4427_4408_z0.parent = ob_pisos_lajes
ob_piso_stone_4427_4408_z0.location = (-0.5, 2.5, -0.05)
ob_piso_stone_4424_4409_z0.parent = ob_pisos_lajes
ob_piso_stone_4424_4409_z0.location = (-3.5, 3.5, -0.05)
ob_piso_stone_4425_4409_z3.parent = ob_pisos_lajes
ob_piso_stone_4425_4409_z3.location = (-2.5, 3.5, 0.31)
ob_piso_stone_4425_4409_z0.parent = ob_pisos_lajes
ob_piso_stone_4425_4409_z0.location = (-2.5, 3.5, -0.05)
ob_piso_stone_4426_4409_z0.parent = ob_pisos_lajes
ob_piso_stone_4426_4409_z0.location = (-1.5, 3.5, -0.05)
ob_piso_stone_4424_4410_z0.parent = ob_pisos_lajes
ob_piso_stone_4424_4410_z0.location = (-3.5, 4.5, -0.05)
ob_piso_stone_4425_4410_z0.parent = ob_pisos_lajes
ob_piso_stone_4425_4410_z0.location = (-2.5, 4.5, -0.05)
ob_piso_stone_4426_4410_z0.parent = ob_pisos_lajes
ob_piso_stone_4426_4410_z0.location = (-1.5, 4.5, -0.05)
ob_piso_stone_4424_4411_z0.parent = ob_pisos_lajes
ob_piso_stone_4424_4411_z0.location = (-3.5, 5.5, -0.05)
ob_escadas_corrim_os.location = (0.0, 0.0, 0.0)
ob_escadas_corrim_os.empty_display_type = 'CUBE'
ob_degrau_4427_4409_z0.parent = ob_escadas_corrim_os
ob_degrau_4427_4409_z0.location = (-0.5, 3.5, 0.125)
ob_degrau_4425_4411_z0.parent = ob_escadas_corrim_os
ob_degrau_4425_4411_z0.location = (-2.5, 5.5, 0.125)
ob_moveis_decoracoes.location = (0.0, 0.0, 0.0)
ob_moveis_decoracoes.empty_display_type = 'CUBE'
ob_movel_brazier_4427_4408_z7.parent = ob_moveis_decoracoes
ob_movel_brazier_4427_4408_z7.location = (-0.5, 2.5, 0.9)
ob_movel_brazier_4424_4411_z7.parent = ob_moveis_decoracoes
ob_movel_brazier_4424_4411_z7.location = (-3.5, 5.5, 0.9)

# ---- collection membership
col_01_paredes_externas.objects.link(ob_parede_externa_norte_y4400_x4424_4431)
col_01_paredes_externas.objects.link(ob_bloco_stone_wall_4424_4400_z0)
col_01_paredes_externas.objects.link(ob_bloco_stone_wall_4425_4400_z0)
col_01_paredes_externas.objects.link(ob_bloco_stone_wall_4426_4400_z0)
col_01_paredes_externas.objects.link(ob_bloco_stone_wall_4427_4400_z0)
col_01_paredes_externas.objects.link(ob_bloco_stone_wall_4428_4400_z0)
col_01_paredes_externas.objects.link(ob_bloco_stone_wall_4429_4400_z0)
col_01_paredes_externas.objects.link(ob_bloco_stone_wall_4430_4400_z0)
col_01_paredes_externas.objects.link(ob_bloco_stone_wall_4431_4400_z0)
col_01_paredes_externas.objects.link(ob_parede_externa_sul_y4408_x4431_4431)
col_01_paredes_externas.objects.link(ob_bloco_stone_arch_4431_4408_z0)
col_01_paredes_externas.objects.link(ob_bloco_stone_arch_4431_4408_z1)
col_01_paredes_externas.objects.link(ob_parede_externa_leste_x4431_y4401_4407)
col_01_paredes_externas.objects.link(ob_bloco_stone_wall_4431_4401_z0)
col_01_paredes_externas.objects.link(ob_bloco_stone_post_4431_4401_z0)
col_01_paredes_externas.objects.link(ob_bloco_stone_wall_4431_4402_z0)
col_01_paredes_externas.objects.link(ob_bloco_stone_wall_4431_4403_z0)
col_01_paredes_externas.objects.link(ob_bloco_stone_wall_4431_4404_z0)
col_01_paredes_externas.objects.link(ob_bloco_stone_wall_4431_4405_z0)
col_01_paredes_externas.objects.link(ob_bloco_stone_wall_4431_4406_z0)
col_01_paredes_externas.objects.link(ob_bloco_stone_wall_4431_4407_z0_001)
col_01_paredes_externas.objects.link(ob_bloco_stone_post_4431_4407_z0)
col_02_paredes_internas.objects.link(ob_parede_interna_ew_02_y4407_x4424_4431)
col_02_paredes_internas.objects.link(ob_bloco_stone_wall_4424_4407_z0)
col_02_paredes_internas.objects.link(ob_bloco_stone_wall_4425_4407_z0)
col_02_paredes_internas.objects.link(ob_bloco_stone_wall_4426_4407_z0)
col_02_paredes_internas.objects.link(ob_bloco_stone_wall_4427_4407_z0)
col_02_paredes_internas.objects.link(ob_bloco_stone_wall_4428_4407_z0)
col_02_paredes_internas.objects.link(ob_bloco_stone_wall_4429_4407_z0)
col_02_paredes_internas.objects.link(ob_bloco_stone_wall_4430_4407_z0)
col_02_paredes_internas.objects.link(ob_bloco_stone_wall_4431_4407_z0)
col_03_pisos_escadas.objects.link(ob_pisos_lajes)
col_03_pisos_escadas.objects.link(ob_piso_stone_4424_4408_z0)
col_03_pisos_escadas.objects.link(ob_piso_stone_4425_4408_z0)
col_03_pisos_escadas.objects.link(ob_piso_stone_4426_4408_z0)
col_03_pisos_escadas.objects.link(ob_piso_stone_4427_4408_z0)
col_03_pisos_escadas.objects.link(ob_piso_stone_4424_4409_z0)
col_03_pisos_escadas.objects.link(ob_piso_stone_4425_4409_z3)
col_03_pisos_escadas.objects.link(ob_piso_stone_4425_4409_z0)
col_03_pisos_escadas.objects.link(ob_piso_stone_4426_4409_z0)
col_03_pisos_escadas.objects.link(ob_piso_stone_4424_4410_z0)
col_03_pisos_escadas.objects.link(ob_piso_stone_4425_4410_z0)
col_03_pisos_escadas.objects.link(ob_piso_stone_4426_4410_z0)
col_03_pisos_escadas.objects.link(ob_piso_stone_4424_4411_z0)
col_03_pisos_escadas.objects.link(ob_escadas_corrim_os)
col_03_pisos_escadas.objects.link(ob_degrau_4427_4409_z0)
col_03_pisos_escadas.objects.link(ob_degrau_4425_4411_z0)
col_04_moveis_decoracoes.objects.link(ob_moveis_decoracoes)
col_04_moveis_decoracoes.objects.link(ob_movel_brazier_4427_4408_z7)
col_04_moveis_decoracoes.objects.link(ob_movel_brazier_4424_4411_z7)

# ---- scene / render settings (as saved in the file)
scene.frame_start = 1; scene.frame_end = 250; scene.frame_set(1)
scene.render.engine = 'BLENDER_EEVEE_NEXT'
scene.render.bake_bias = 0.0
scene.render.bake_samples = 0
scene.cycles.sampling_pattern = 'TABULATED_SOBOL'
scene.eevee.use_volume_custom_range = False
bpy.context.view_layer.update()

# ---- added for rendering (the .blend has no active camera and no usable light): camera, sun + grey world if the file has none
cam_auto = bpy.data.cameras.new('AutoCamera')
cam_auto.lens = 50.0
cam_auto.sensor_width = 36.0
cam_auto.clip_end = 1000.0
ob_auto_camera = bpy.data.objects.new('AutoCamera', cam_auto)
scene.collection.objects.link(ob_auto_camera)
ob_auto_camera.location = (13.5622, -16.2746, 12.0597)
ob_auto_camera.rotation_euler = (1.09748, -7.21219e-08, 0.694738)
scene.camera = ob_auto_camera
light_auto_sun = bpy.data.lights.new('AutoSun', 'SUN')
light_auto_sun.energy = 3.0
light_auto_sun.angle = 0.0523599
ob_auto_sun = bpy.data.objects.new('AutoSun', light_auto_sun)
scene.collection.objects.link(ob_auto_sun)
ob_auto_sun.rotation_euler = (0.872665, 0.174533, 0.523599)
if scene.world is None:
    world_auto = bpy.data.worlds.new('AutoWorld')
    world_auto.color = (0.3, 0.3, 0.3)
    scene.world = world_auto
bpy.context.view_layer.update()
